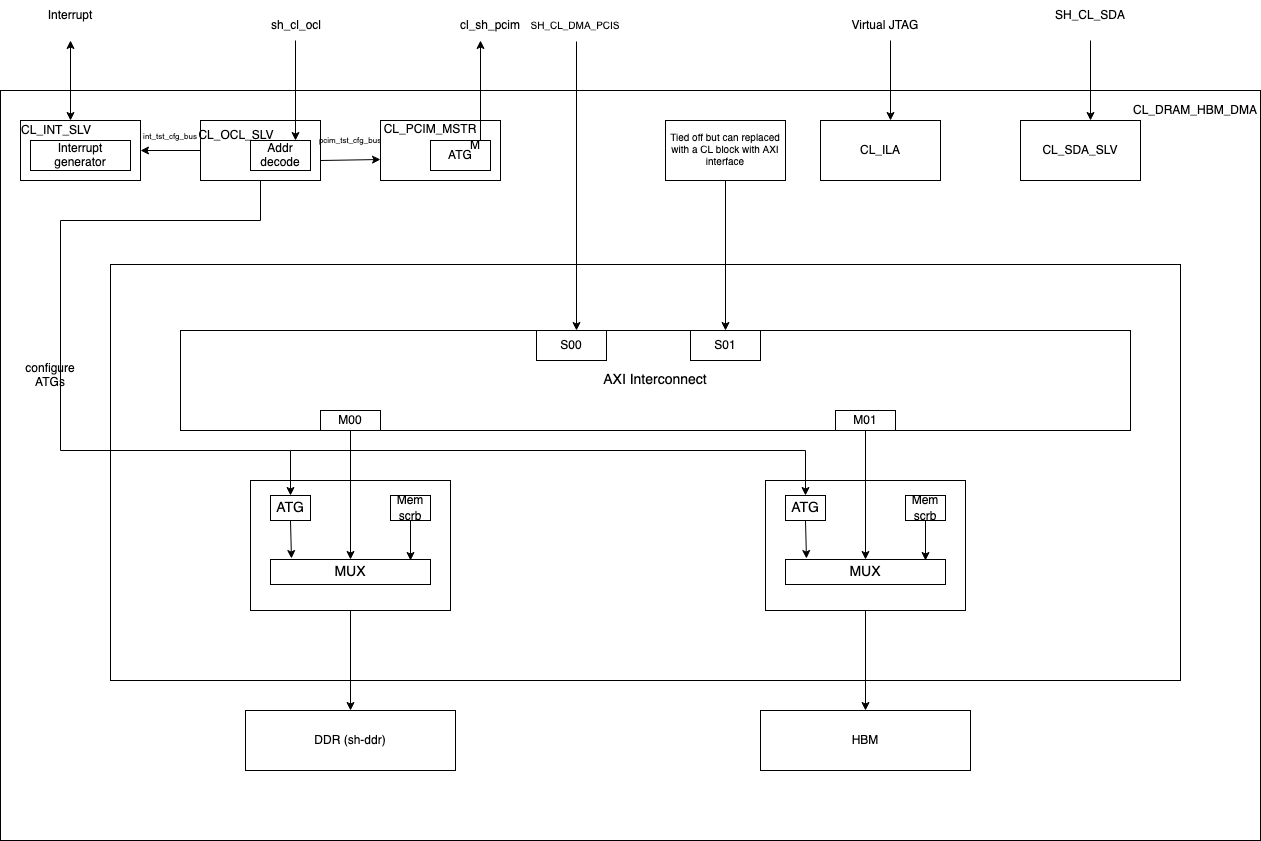

The diagram above was exported from draw.io. Its source (the exported page's mxGraphModel, read from the mxfile embedded in the PNG):
<mxGraphModel dx="1298" dy="1960" grid="1" gridSize="10" guides="1" tooltips="1" connect="1" arrows="1" fold="1" page="1" pageScale="1" pageWidth="850" pageHeight="1100" math="0" shadow="0">
  <root>
    <mxCell id="0" />
    <mxCell id="1" parent="0" />
    <mxCell id="x__mU5BFJg5PXBdVQzo0-1" value="" style="rounded=0;whiteSpace=wrap;html=1;" vertex="1" parent="1">
      <mxGeometry x="10" y="60" width="1260" height="750" as="geometry" />
    </mxCell>
    <mxCell id="x__mU5BFJg5PXBdVQzo0-2" value="" style="rounded=0;whiteSpace=wrap;html=1;" vertex="1" parent="1">
      <mxGeometry x="30" y="90" width="120" height="60" as="geometry" />
    </mxCell>
    <mxCell id="x__mU5BFJg5PXBdVQzo0-3" value="Interrupt generator" style="rounded=0;whiteSpace=wrap;html=1;" vertex="1" parent="1">
      <mxGeometry x="40" y="110" width="100" height="30" as="geometry" />
    </mxCell>
    <mxCell id="x__mU5BFJg5PXBdVQzo0-6" value="CL_INT_SLV" style="text;html=1;strokeColor=none;fillColor=none;align=center;verticalAlign=middle;whiteSpace=wrap;rounded=0;" vertex="1" parent="1">
      <mxGeometry x="36" y="90" width="60" height="20" as="geometry" />
    </mxCell>
    <mxCell id="x__mU5BFJg5PXBdVQzo0-7" value="" style="rounded=0;whiteSpace=wrap;html=1;" vertex="1" parent="1">
      <mxGeometry x="210" y="90" width="120" height="60" as="geometry" />
    </mxCell>
    <mxCell id="x__mU5BFJg5PXBdVQzo0-8" value="Addr decode" style="rounded=0;whiteSpace=wrap;html=1;" vertex="1" parent="1">
      <mxGeometry x="260" y="110" width="60" height="30" as="geometry" />
    </mxCell>
    <mxCell id="x__mU5BFJg5PXBdVQzo0-10" value="CL_OCL_SLV" style="text;html=1;strokeColor=none;fillColor=none;align=center;verticalAlign=middle;whiteSpace=wrap;rounded=0;" vertex="1" parent="1">
      <mxGeometry x="216" y="90" width="60" height="30" as="geometry" />
    </mxCell>
    <mxCell id="x__mU5BFJg5PXBdVQzo0-11" value="" style="rounded=0;whiteSpace=wrap;html=1;" vertex="1" parent="1">
      <mxGeometry x="390" y="90" width="120" height="60" as="geometry" />
    </mxCell>
    <mxCell id="x__mU5BFJg5PXBdVQzo0-12" value="ATG" style="rounded=0;whiteSpace=wrap;html=1;" vertex="1" parent="1">
      <mxGeometry x="440" y="110" width="60" height="30" as="geometry" />
    </mxCell>
    <mxCell id="x__mU5BFJg5PXBdVQzo0-13" value="M" style="text;html=1;strokeColor=none;fillColor=none;align=center;verticalAlign=middle;whiteSpace=wrap;rounded=0;" vertex="1" parent="1">
      <mxGeometry x="470" y="110" width="30" height="10" as="geometry" />
    </mxCell>
    <mxCell id="x__mU5BFJg5PXBdVQzo0-14" value="CL_PCIM_MSTR" style="text;html=1;strokeColor=none;fillColor=none;align=center;verticalAlign=middle;whiteSpace=wrap;rounded=0;" vertex="1" parent="1">
      <mxGeometry x="410" y="84" width="60" height="30" as="geometry" />
    </mxCell>
    <mxCell id="x__mU5BFJg5PXBdVQzo0-15" value="CL_ILA" style="rounded=0;whiteSpace=wrap;html=1;" vertex="1" parent="1">
      <mxGeometry x="830" y="90" width="120" height="60" as="geometry" />
    </mxCell>
    <mxCell id="x__mU5BFJg5PXBdVQzo0-16" value="CL_SDA_SLV" style="rounded=0;whiteSpace=wrap;html=1;" vertex="1" parent="1">
      <mxGeometry x="1030" y="90" width="120" height="60" as="geometry" />
    </mxCell>
    <mxCell id="x__mU5BFJg5PXBdVQzo0-17" value="CL_DRAM_HBM_DMA" style="text;html=1;strokeColor=none;fillColor=none;align=center;verticalAlign=middle;whiteSpace=wrap;rounded=0;" vertex="1" parent="1">
      <mxGeometry x="1175" y="65" width="60" height="30" as="geometry" />
    </mxCell>
    <mxCell id="x__mU5BFJg5PXBdVQzo0-18" value="" style="endArrow=classic;startArrow=classic;html=1;rounded=0;" edge="1" parent="1">
      <mxGeometry width="50" height="50" relative="1" as="geometry">
        <mxPoint x="80" y="90" as="sourcePoint" />
        <mxPoint x="80" y="10" as="targetPoint" />
      </mxGeometry>
    </mxCell>
    <mxCell id="x__mU5BFJg5PXBdVQzo0-19" value="Interrupt" style="text;html=1;strokeColor=none;fillColor=none;align=center;verticalAlign=middle;whiteSpace=wrap;rounded=0;" vertex="1" parent="1">
      <mxGeometry x="50" y="-30" width="60" height="30" as="geometry" />
    </mxCell>
    <mxCell id="x__mU5BFJg5PXBdVQzo0-20" value="" style="endArrow=classic;html=1;rounded=0;entryX=0.75;entryY=0;entryDx=0;entryDy=0;" edge="1" parent="1" target="x__mU5BFJg5PXBdVQzo0-8">
      <mxGeometry width="50" height="50" relative="1" as="geometry">
        <mxPoint x="305" y="10" as="sourcePoint" />
        <mxPoint x="310" y="-10" as="targetPoint" />
      </mxGeometry>
    </mxCell>
    <mxCell id="x__mU5BFJg5PXBdVQzo0-21" value="sh_cl_ocl" style="text;html=1;strokeColor=none;fillColor=none;align=center;verticalAlign=middle;whiteSpace=wrap;rounded=0;" vertex="1" parent="1">
      <mxGeometry x="276" y="-20" width="60" height="30" as="geometry" />
    </mxCell>
    <mxCell id="x__mU5BFJg5PXBdVQzo0-22" value="" style="endArrow=classic;html=1;rounded=0;" edge="1" parent="1">
      <mxGeometry width="50" height="50" relative="1" as="geometry">
        <mxPoint x="490" y="110" as="sourcePoint" />
        <mxPoint x="490" y="10" as="targetPoint" />
      </mxGeometry>
    </mxCell>
    <mxCell id="x__mU5BFJg5PXBdVQzo0-23" value="cl_sh_pcim" style="text;html=1;strokeColor=none;fillColor=none;align=center;verticalAlign=middle;whiteSpace=wrap;rounded=0;" vertex="1" parent="1">
      <mxGeometry x="470" y="-20" width="60" height="30" as="geometry" />
    </mxCell>
    <mxCell id="x__mU5BFJg5PXBdVQzo0-24" value="" style="endArrow=classic;html=1;rounded=0;" edge="1" parent="1">
      <mxGeometry width="50" height="50" relative="1" as="geometry">
        <mxPoint x="900" y="10" as="sourcePoint" />
        <mxPoint x="900" y="90" as="targetPoint" />
      </mxGeometry>
    </mxCell>
    <mxCell id="x__mU5BFJg5PXBdVQzo0-25" value="Virtual JTAG" style="text;html=1;strokeColor=none;fillColor=none;align=center;verticalAlign=middle;whiteSpace=wrap;rounded=0;" vertex="1" parent="1">
      <mxGeometry x="850" y="-20" width="90" height="30" as="geometry" />
    </mxCell>
    <mxCell id="x__mU5BFJg5PXBdVQzo0-26" value="" style="endArrow=classic;html=1;rounded=0;" edge="1" parent="1">
      <mxGeometry width="50" height="50" relative="1" as="geometry">
        <mxPoint x="1100" y="10" as="sourcePoint" />
        <mxPoint x="1100" y="90" as="targetPoint" />
      </mxGeometry>
    </mxCell>
    <mxCell id="x__mU5BFJg5PXBdVQzo0-27" value="SH_CL_SDA" style="text;html=1;strokeColor=none;fillColor=none;align=center;verticalAlign=middle;whiteSpace=wrap;rounded=0;" vertex="1" parent="1">
      <mxGeometry x="1070" y="-30" width="60" height="30" as="geometry" />
    </mxCell>
    <mxCell id="x__mU5BFJg5PXBdVQzo0-28" value="" style="endArrow=classic;html=1;rounded=0;exitX=0;exitY=0.5;exitDx=0;exitDy=0;entryX=1;entryY=0.5;entryDx=0;entryDy=0;" edge="1" parent="1" source="x__mU5BFJg5PXBdVQzo0-7" target="x__mU5BFJg5PXBdVQzo0-2">
      <mxGeometry width="50" height="50" relative="1" as="geometry">
        <mxPoint x="360" y="70" as="sourcePoint" />
        <mxPoint x="410" y="20" as="targetPoint" />
      </mxGeometry>
    </mxCell>
    <mxCell id="x__mU5BFJg5PXBdVQzo0-29" value="&lt;font style=&quot;font-size: 8px;&quot;&gt;int_tst_cfg_bus&lt;/font&gt;" style="text;html=1;strokeColor=none;fillColor=none;align=center;verticalAlign=middle;whiteSpace=wrap;rounded=0;" vertex="1" parent="1">
      <mxGeometry x="150" y="90" width="60" height="30" as="geometry" />
    </mxCell>
    <mxCell id="x__mU5BFJg5PXBdVQzo0-30" value="" style="endArrow=classic;html=1;rounded=0;fontSize=8;entryX=0;entryY=0.65;entryDx=0;entryDy=0;entryPerimeter=0;" edge="1" parent="1" target="x__mU5BFJg5PXBdVQzo0-11">
      <mxGeometry width="50" height="50" relative="1" as="geometry">
        <mxPoint x="330" y="130" as="sourcePoint" />
        <mxPoint x="380" y="80" as="targetPoint" />
      </mxGeometry>
    </mxCell>
    <mxCell id="x__mU5BFJg5PXBdVQzo0-31" value="pcim_tst_cfg_bus" style="text;html=1;strokeColor=none;fillColor=none;align=center;verticalAlign=middle;whiteSpace=wrap;rounded=0;fontSize=8;" vertex="1" parent="1">
      <mxGeometry x="330" y="95" width="60" height="30" as="geometry" />
    </mxCell>
    <mxCell id="x__mU5BFJg5PXBdVQzo0-33" value="&lt;font style=&quot;font-size: 14px;&quot;&gt;CL_DMA_PCIS_SLV&lt;/font&gt;" style="text;html=1;strokeColor=none;fillColor=none;align=center;verticalAlign=middle;whiteSpace=wrap;rounded=0;fontSize=8;" vertex="1" parent="1">
      <mxGeometry x="156" y="240" width="60" height="30" as="geometry" />
    </mxCell>
    <mxCell id="x__mU5BFJg5PXBdVQzo0-32" value="" style="rounded=0;whiteSpace=wrap;html=1;fontSize=8;" vertex="1" parent="1">
      <mxGeometry x="120" y="234" width="1070" height="416" as="geometry" />
    </mxCell>
    <mxCell id="x__mU5BFJg5PXBdVQzo0-34" value="AXI Interconnect" style="rounded=0;whiteSpace=wrap;html=1;fontSize=14;" vertex="1" parent="1">
      <mxGeometry x="190" y="300" width="950" height="100" as="geometry" />
    </mxCell>
    <mxCell id="x__mU5BFJg5PXBdVQzo0-47" style="edgeStyle=orthogonalEdgeStyle;rounded=0;orthogonalLoop=1;jettySize=auto;html=1;exitX=0.5;exitY=1;exitDx=0;exitDy=0;entryX=0.5;entryY=0;entryDx=0;entryDy=0;fontSize=12;" edge="1" parent="1" source="x__mU5BFJg5PXBdVQzo0-35" target="x__mU5BFJg5PXBdVQzo0-46">
      <mxGeometry relative="1" as="geometry" />
    </mxCell>
    <mxCell id="x__mU5BFJg5PXBdVQzo0-35" value="" style="rounded=0;whiteSpace=wrap;html=1;fontSize=14;" vertex="1" parent="1">
      <mxGeometry x="260" y="450" width="200" height="130" as="geometry" />
    </mxCell>
    <mxCell id="x__mU5BFJg5PXBdVQzo0-36" value="ATG" style="rounded=0;whiteSpace=wrap;html=1;fontSize=14;" vertex="1" parent="1">
      <mxGeometry x="280" y="465" width="40" height="25" as="geometry" />
    </mxCell>
    <mxCell id="x__mU5BFJg5PXBdVQzo0-37" value="&lt;font style=&quot;font-size: 12px;&quot;&gt;Mem scrb&lt;br&gt;&lt;/font&gt;" style="rounded=0;whiteSpace=wrap;html=1;fontSize=14;" vertex="1" parent="1">
      <mxGeometry x="400" y="465" width="40" height="25" as="geometry" />
    </mxCell>
    <mxCell id="x__mU5BFJg5PXBdVQzo0-38" value="MUX" style="rounded=0;whiteSpace=wrap;html=1;fontSize=14;" vertex="1" parent="1">
      <mxGeometry x="280" y="529" width="160" height="25" as="geometry" />
    </mxCell>
    <mxCell id="x__mU5BFJg5PXBdVQzo0-39" value="" style="endArrow=classic;html=1;rounded=0;fontSize=12;exitX=0.5;exitY=1;exitDx=0;exitDy=0;entryX=0.131;entryY=-0.04;entryDx=0;entryDy=0;entryPerimeter=0;" edge="1" parent="1" source="x__mU5BFJg5PXBdVQzo0-36" target="x__mU5BFJg5PXBdVQzo0-38">
      <mxGeometry width="50" height="50" relative="1" as="geometry">
        <mxPoint x="300" y="540" as="sourcePoint" />
        <mxPoint x="350" y="490" as="targetPoint" />
      </mxGeometry>
    </mxCell>
    <mxCell id="x__mU5BFJg5PXBdVQzo0-40" value="" style="endArrow=classic;html=1;rounded=0;fontSize=12;exitX=0.5;exitY=1;exitDx=0;exitDy=0;entryX=0.875;entryY=0.04;entryDx=0;entryDy=0;entryPerimeter=0;" edge="1" parent="1" source="x__mU5BFJg5PXBdVQzo0-37" target="x__mU5BFJg5PXBdVQzo0-38">
      <mxGeometry width="50" height="50" relative="1" as="geometry">
        <mxPoint x="420" y="540" as="sourcePoint" />
        <mxPoint x="470" y="490" as="targetPoint" />
      </mxGeometry>
    </mxCell>
    <mxCell id="x__mU5BFJg5PXBdVQzo0-46" value="DDR (sh-ddr)" style="rounded=0;whiteSpace=wrap;html=1;fontSize=12;" vertex="1" parent="1">
      <mxGeometry x="255" y="680" width="210" height="60" as="geometry" />
    </mxCell>
    <mxCell id="x__mU5BFJg5PXBdVQzo0-49" style="edgeStyle=orthogonalEdgeStyle;rounded=0;orthogonalLoop=1;jettySize=auto;html=1;exitX=0.5;exitY=1;exitDx=0;exitDy=0;entryX=0.5;entryY=0;entryDx=0;entryDy=0;fontSize=12;" edge="1" parent="1" source="x__mU5BFJg5PXBdVQzo0-48" target="x__mU5BFJg5PXBdVQzo0-38">
      <mxGeometry relative="1" as="geometry" />
    </mxCell>
    <mxCell id="x__mU5BFJg5PXBdVQzo0-48" value="M00" style="rounded=0;whiteSpace=wrap;html=1;fontSize=12;" vertex="1" parent="1">
      <mxGeometry x="330" y="380" width="60" height="20" as="geometry" />
    </mxCell>
    <mxCell id="x__mU5BFJg5PXBdVQzo0-51" style="edgeStyle=orthogonalEdgeStyle;rounded=0;orthogonalLoop=1;jettySize=auto;html=1;exitX=0.5;exitY=1;exitDx=0;exitDy=0;entryX=0.5;entryY=0;entryDx=0;entryDy=0;fontSize=12;" edge="1" parent="1" source="x__mU5BFJg5PXBdVQzo0-7" target="x__mU5BFJg5PXBdVQzo0-36">
      <mxGeometry relative="1" as="geometry">
        <Array as="points">
          <mxPoint x="270" y="190" />
          <mxPoint x="70" y="190" />
          <mxPoint x="70" y="420" />
          <mxPoint x="300" y="420" />
        </Array>
      </mxGeometry>
    </mxCell>
    <mxCell id="x__mU5BFJg5PXBdVQzo0-52" style="edgeStyle=orthogonalEdgeStyle;rounded=0;orthogonalLoop=1;jettySize=auto;html=1;exitX=0.5;exitY=1;exitDx=0;exitDy=0;entryX=0.5;entryY=0;entryDx=0;entryDy=0;fontSize=12;" edge="1" parent="1" source="x__mU5BFJg5PXBdVQzo0-53" target="x__mU5BFJg5PXBdVQzo0-58">
      <mxGeometry relative="1" as="geometry" />
    </mxCell>
    <mxCell id="x__mU5BFJg5PXBdVQzo0-53" value="" style="rounded=0;whiteSpace=wrap;html=1;fontSize=14;" vertex="1" parent="1">
      <mxGeometry x="775" y="450" width="200" height="130" as="geometry" />
    </mxCell>
    <mxCell id="x__mU5BFJg5PXBdVQzo0-54" value="ATG" style="rounded=0;whiteSpace=wrap;html=1;fontSize=14;" vertex="1" parent="1">
      <mxGeometry x="795" y="465" width="40" height="25" as="geometry" />
    </mxCell>
    <mxCell id="x__mU5BFJg5PXBdVQzo0-55" value="&lt;font style=&quot;font-size: 12px;&quot;&gt;Mem scrb&lt;br&gt;&lt;/font&gt;" style="rounded=0;whiteSpace=wrap;html=1;fontSize=14;" vertex="1" parent="1">
      <mxGeometry x="915" y="465" width="40" height="25" as="geometry" />
    </mxCell>
    <mxCell id="x__mU5BFJg5PXBdVQzo0-56" value="MUX" style="rounded=0;whiteSpace=wrap;html=1;fontSize=14;" vertex="1" parent="1">
      <mxGeometry x="795" y="529" width="160" height="25" as="geometry" />
    </mxCell>
    <mxCell id="x__mU5BFJg5PXBdVQzo0-57" value="" style="endArrow=classic;html=1;rounded=0;fontSize=12;exitX=0.5;exitY=1;exitDx=0;exitDy=0;entryX=0.131;entryY=-0.04;entryDx=0;entryDy=0;entryPerimeter=0;" edge="1" parent="1" source="x__mU5BFJg5PXBdVQzo0-54" target="x__mU5BFJg5PXBdVQzo0-56">
      <mxGeometry width="50" height="50" relative="1" as="geometry">
        <mxPoint x="815" y="540" as="sourcePoint" />
        <mxPoint x="865" y="490" as="targetPoint" />
      </mxGeometry>
    </mxCell>
    <mxCell id="x__mU5BFJg5PXBdVQzo0-58" value="HBM" style="rounded=0;whiteSpace=wrap;html=1;fontSize=12;" vertex="1" parent="1">
      <mxGeometry x="770" y="680" width="210" height="60" as="geometry" />
    </mxCell>
    <mxCell id="x__mU5BFJg5PXBdVQzo0-59" style="edgeStyle=orthogonalEdgeStyle;rounded=0;orthogonalLoop=1;jettySize=auto;html=1;exitX=0.5;exitY=1;exitDx=0;exitDy=0;entryX=0.5;entryY=0;entryDx=0;entryDy=0;fontSize=12;" edge="1" parent="1" target="x__mU5BFJg5PXBdVQzo0-56">
      <mxGeometry relative="1" as="geometry">
        <mxPoint x="875" y="400" as="sourcePoint" />
      </mxGeometry>
    </mxCell>
    <mxCell id="x__mU5BFJg5PXBdVQzo0-60" value="M01" style="rounded=0;whiteSpace=wrap;html=1;fontSize=12;" vertex="1" parent="1">
      <mxGeometry x="845" y="380" width="60" height="20" as="geometry" />
    </mxCell>
    <mxCell id="x__mU5BFJg5PXBdVQzo0-61" value="" style="endArrow=classic;html=1;rounded=0;fontSize=12;exitX=0.5;exitY=1;exitDx=0;exitDy=0;entryX=0.875;entryY=0.04;entryDx=0;entryDy=0;entryPerimeter=0;" edge="1" parent="1" source="x__mU5BFJg5PXBdVQzo0-55" target="x__mU5BFJg5PXBdVQzo0-56">
      <mxGeometry width="50" height="50" relative="1" as="geometry">
        <mxPoint x="467" y="500" as="sourcePoint" />
        <mxPoint x="467" y="540" as="targetPoint" />
      </mxGeometry>
    </mxCell>
    <mxCell id="x__mU5BFJg5PXBdVQzo0-62" value="" style="endArrow=classic;html=1;rounded=0;fontSize=12;entryX=0.5;entryY=0;entryDx=0;entryDy=0;" edge="1" parent="1" target="x__mU5BFJg5PXBdVQzo0-54">
      <mxGeometry width="50" height="50" relative="1" as="geometry">
        <mxPoint x="300" y="420" as="sourcePoint" />
        <mxPoint x="350" y="370" as="targetPoint" />
        <Array as="points">
          <mxPoint x="815" y="420" />
        </Array>
      </mxGeometry>
    </mxCell>
    <mxCell id="x__mU5BFJg5PXBdVQzo0-65" value="configure ATGs" style="text;html=1;strokeColor=none;fillColor=none;align=center;verticalAlign=middle;whiteSpace=wrap;rounded=0;fontSize=12;" vertex="1" parent="1">
      <mxGeometry x="30" y="330" width="60" height="30" as="geometry" />
    </mxCell>
    <mxCell id="x__mU5BFJg5PXBdVQzo0-66" value="S00" style="rounded=0;whiteSpace=wrap;html=1;fontSize=12;" vertex="1" parent="1">
      <mxGeometry x="546" y="300" width="70" height="30" as="geometry" />
    </mxCell>
    <mxCell id="x__mU5BFJg5PXBdVQzo0-67" value="S01" style="rounded=0;whiteSpace=wrap;html=1;fontSize=12;" vertex="1" parent="1">
      <mxGeometry x="700" y="300" width="70" height="30" as="geometry" />
    </mxCell>
    <mxCell id="x__mU5BFJg5PXBdVQzo0-68" value="" style="endArrow=classic;html=1;rounded=0;fontSize=12;entryX=0.5;entryY=0;entryDx=0;entryDy=0;" edge="1" parent="1">
      <mxGeometry width="50" height="50" relative="1" as="geometry">
        <mxPoint x="586" y="11" as="sourcePoint" />
        <mxPoint x="586" y="300" as="targetPoint" />
      </mxGeometry>
    </mxCell>
    <mxCell id="x__mU5BFJg5PXBdVQzo0-69" value="&lt;font style=&quot;font-size: 10px;&quot;&gt;SH_CL_DMA_PCIS&lt;/font&gt;" style="text;html=1;strokeColor=none;fillColor=none;align=center;verticalAlign=middle;whiteSpace=wrap;rounded=0;fontSize=12;" vertex="1" parent="1">
      <mxGeometry x="555" y="-20" width="60" height="30" as="geometry" />
    </mxCell>
    <mxCell id="x__mU5BFJg5PXBdVQzo0-71" style="edgeStyle=orthogonalEdgeStyle;rounded=0;orthogonalLoop=1;jettySize=auto;html=1;exitX=0.5;exitY=1;exitDx=0;exitDy=0;entryX=0.5;entryY=0;entryDx=0;entryDy=0;fontSize=10;" edge="1" parent="1" source="x__mU5BFJg5PXBdVQzo0-70" target="x__mU5BFJg5PXBdVQzo0-67">
      <mxGeometry relative="1" as="geometry" />
    </mxCell>
    <mxCell id="x__mU5BFJg5PXBdVQzo0-70" value="Tied off but can replaced with a CL block with AXI interface" style="rounded=0;whiteSpace=wrap;html=1;fontSize=10;" vertex="1" parent="1">
      <mxGeometry x="675" y="90" width="120" height="60" as="geometry" />
    </mxCell>
  </root>
</mxGraphModel>